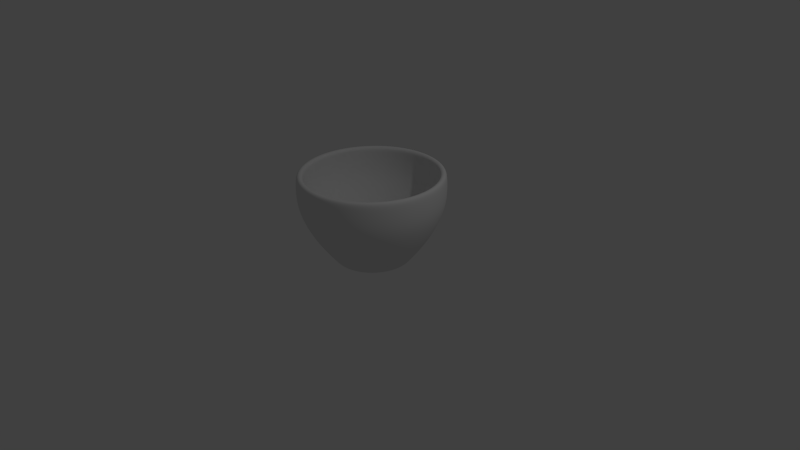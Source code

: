# Source: coffee_cup.blend  (saved by Blender 2.66.1; exported with 4.5.12 LTS)
import bpy
from mathutils import Matrix  # noqa: F401  (used for matrix-valued properties, if any)

bpy.ops.wm.read_factory_settings(use_empty=True)
scene = bpy.context.scene
scene.name = 'Scene'

# ---- collections
col_collection_1 = bpy.data.collections.new('Collection 1'); scene.collection.children.link(col_collection_1)

# ---- world
world_world = bpy.data.worlds.new('World'); scene.world = world_world
world_world.color = (0.05088, 0.05088, 0.05088)
world_world.use_sun_shadow = False
world_world.sun_shadow_jitter_overblur = 0.0
world_world.cycles.sampling_method = 'MANUAL'
world_world.cycles.sample_map_resolution = 256

# ---- cameras
cam_camera = bpy.data.cameras.new('Camera')
cam_camera.clip_end = 100.0
cam_camera.lens = 35.0
cam_camera.sensor_width = 32.0
cam_camera.sensor_height = 18.0
cam_camera.ortho_scale = 7.314
cam_camera.dof.focus_distance = 0.0
cam_camera.dof.aperture_fstop = 128.0

# ---- lights
light_lamp = bpy.data.lights.new('Lamp', 'POINT')
light_lamp.transmission_factor = 0.0
light_lamp.cutoff_distance = 30.0
light_lamp.energy = 100.0
light_lamp.shadow_buffer_clip_start = 1.001
light_lamp.shadow_soft_size = 0.1
light_lamp.shadow_maximum_resolution = 0.006
light_lamp.use_absolute_resolution = True
light_lamp.cycles.use_multiple_importance_sampling = False

# ---- meshes
me_circle = bpy.data.meshes.new('Circle')
me_circle.from_pydata([(-2.086e-08, 0.0, -0.07731), (0.4822, 0.1567, -0.1046), (-0.298, 0.4102, -0.1046), (0.4822, -0.1567, -0.1046), (0.298, -0.4102, -0.1046), (2.097e-08, -0.507, -0.1046), (-0.298, -0.4102, -0.1046), (-2.913e-08, 0.507, -0.1046), (-0.4822, -0.1567, -0.1046), (0.298, 0.4102, -0.1046), (-2.532e-07, 0.8954, -1.136), (-0.5263, 0.7244, -1.136), (-0.8516, 0.2767, -1.136), (-0.8516, -0.2767, -1.136), (-0.5263, -0.7244, -1.136), (-1.674e-07, -0.8954, -1.136), (0.5263, -0.7244, -1.136), (0.8516, -0.2767, -1.136), (0.8516, 0.2767, -1.136), (0.5263, 0.7244, -1.136), (-1.544e-09, 0.6893, -0.335), (-3.795e-10, 0.8383, -0.5902), (0.0, 0.9129, -0.8039), (0.0, 0.9121, -1.045), (0.5361, 0.7379, -1.045), (0.5366, 0.7386, -0.8039), (0.4927, 0.6782, -0.5902), (0.4052, 0.5577, -0.335), (-0.4052, -0.5577, -0.335), (-0.4927, -0.6782, -0.5902), (-0.5366, -0.7386, -0.8039), (-0.5361, -0.7379, -1.045), (-0.8675, -0.2819, -1.045), (-0.8682, -0.2821, -0.8039), (-0.7973, -0.259, -0.5902), (-0.6556, -0.213, -0.335), (6.508e-08, -0.6893, -0.335), (7.994e-08, -0.8383, -0.5902), (8.742e-08, -0.9129, -0.8039), (8.742e-08, -0.9121, -1.045), (0.4052, -0.5577, -0.335), (0.4927, -0.6782, -0.5902), (0.5366, -0.7385, -0.8039), (0.5361, -0.7379, -1.045), (0.6556, -0.213, -0.335), (0.7973, -0.259, -0.5902), (0.8682, -0.2821, -0.8039), (0.8675, -0.2819, -1.045), (-0.4052, 0.5577, -0.335), (-0.4927, 0.6782, -0.5902), (-0.5366, 0.7386, -0.8039), (-0.5361, 0.7379, -1.045), (0.6556, 0.213, -0.335), (0.7973, 0.259, -0.5902), (0.8682, 0.2821, -0.8039), (0.8675, 0.2819, -1.045), (-0.6556, 0.213, -0.335), (-0.7973, 0.259, -0.5902), (-0.8682, 0.2821, -0.8039), (-0.8675, 0.2819, -1.045), (0.2788, 0.3837, -0.07731), (-0.4511, -0.1466, -0.07731), (-1.512e-08, 0.4743, -0.07731), (-0.2788, -0.3837, -0.07731), (3.203e-08, -0.4743, -0.07731), (0.2788, -0.3837, -0.07731), (0.4511, -0.1466, -0.07731), (-0.2788, 0.3837, -0.07731), (0.4511, 0.1466, -0.07731), (-0.4511, 0.1466, -0.07731), (-0.4822, 0.1567, -0.1046), (-1.682e-08, 0.506, 0.01434), (-0.2974, 0.4093, 0.01434), (-0.4812, 0.1564, 0.01434), (-0.4812, -0.1564, 0.01434), (-0.2974, -0.4093, 0.01434), (2.741e-08, -0.506, 0.01434), (0.2974, -0.4093, 0.01434), (0.4812, -0.1564, 0.01434), (0.4812, 0.1564, 0.01434), (0.2974, 0.4093, 0.01434), (-2.532e-07, 0.9822, -1.151), (-0.5773, 0.7946, -1.151), (-0.9342, 0.3035, -1.151), (-0.9342, -0.3035, -1.151), (-0.5773, -0.7946, -1.151), (-1.674e-07, -0.9822, -1.151), (0.5773, -0.7946, -1.151), (0.9342, -0.3035, -1.151), (0.9342, 0.3035, -1.151), (0.5773, 0.7946, -1.151), (-1.544e-09, 0.7621, -0.2851), (-3.795e-10, 0.9188, -0.5541), (0.0, 1.0, -0.7897), (0.0, 1.0, -1.053), (0.5878, 0.809, -1.053), (0.5878, 0.809, -0.7897), (0.5401, 0.7433, -0.5541), (0.4479, 0.6165, -0.2851), (-0.4479, -0.6165, -0.2851), (-0.5401, -0.7433, -0.5541), (-0.5878, -0.809, -0.7897), (-0.5878, -0.809, -1.053), (-0.9511, -0.309, -1.053), (-0.9511, -0.309, -0.7897), (-0.8738, -0.2839, -0.5541), (-0.7248, -0.2355, -0.2851), (6.508e-08, -0.7621, -0.2851), (7.994e-08, -0.9188, -0.5541), (8.742e-08, -1.0, -0.7897), (8.742e-08, -1.0, -1.053), (0.4479, -0.6165, -0.2851), (0.5401, -0.7433, -0.5541), (0.5878, -0.809, -0.7897), (0.5878, -0.809, -1.053), (0.7248, -0.2355, -0.2851), (0.8738, -0.2839, -0.5541), (0.9511, -0.309, -0.7897), (0.9511, -0.309, -1.053), (-0.4479, 0.6165, -0.2851), (-0.5401, 0.7433, -0.5541), (-0.5878, 0.809, -0.7897), (-0.5878, 0.809, -1.053), (0.7248, 0.2355, -0.2851), (0.8738, 0.2839, -0.5541), (0.9511, 0.309, -0.7897), (0.9511, 0.309, -1.053), (-0.7248, 0.2355, -0.2851), (-0.8738, 0.2839, -0.5541), (-0.9511, 0.309, -0.7897), (-0.9511, 0.309, -1.053), (-0.2879, -0.09353, 0.003343), (0.317, 0.4363, -0.01763), (-0.5129, -0.1666, -0.01763), (-1.512e-08, 0.5393, -0.01763), (-0.317, -0.4363, -0.01763), (3.203e-08, -0.5393, -0.01763), (0.317, -0.4363, -0.01763), (0.5129, -0.1666, -0.01763), (-0.317, 0.4363, -0.01763), (0.5129, 0.1666, -0.01763), (-0.5129, 0.1666, -0.01763), (0.1779, 0.2449, 0.003343), (-2.211e-08, 7.737e-09, 0.003343), (-7.424e-09, 0.3027, 0.003343), (-0.1779, 0.2449, 0.003343), (-0.4355, -0.1415, 0.01434), (-0.4355, 0.1415, 0.01434), (-0.2692, 0.3705, 0.01434), (-1.809e-08, 0.458, 0.01434), (1.904e-08, -0.3027, 0.003343), (0.1779, -0.2449, 0.003343), (0.2879, -0.09353, 0.003343), (0.2879, 0.09353, 0.003343), (-0.2879, 0.09353, 0.003343), (0.2692, 0.3705, 0.01434), (0.4355, 0.1415, 0.01434), (0.4355, -0.1415, 0.01434), (0.2692, -0.3705, 0.01434), (2.195e-08, -0.458, 0.01434), (-0.2692, -0.3705, 0.01434), (-0.1779, -0.2449, 0.003343)], [], [(24, 23, 10, 19), (32, 31, 14, 13), (31, 39, 15, 14), (39, 43, 16, 15), (43, 47, 17, 16), (23, 51, 11, 10), (47, 55, 18, 17), (51, 59, 12, 11), (55, 24, 19, 18), (59, 32, 13, 12), (9, 7, 20, 27), (27, 20, 21, 26), (26, 21, 22, 25), (25, 22, 23, 24), (8, 6, 28, 35), (35, 28, 29, 34), (34, 29, 30, 33), (33, 30, 31, 32), (6, 5, 36, 28), (28, 36, 37, 29), (29, 37, 38, 30), (30, 38, 39, 31), (5, 4, 40, 36), (36, 40, 41, 37), (37, 41, 42, 38), (38, 42, 43, 39), (4, 3, 44, 40), (40, 44, 45, 41), (41, 45, 46, 42), (42, 46, 47, 43), (7, 2, 48, 20), (20, 48, 49, 21), (21, 49, 50, 22), (22, 50, 51, 23), (3, 1, 52, 44), (44, 52, 53, 45), (45, 53, 54, 46), (46, 54, 55, 47), (2, 70, 56, 48), (48, 56, 57, 49), (49, 57, 58, 50), (50, 58, 59, 51), (1, 9, 27, 52), (52, 27, 26, 53), (53, 26, 25, 54), (54, 25, 24, 55), (70, 8, 35, 56), (56, 35, 34, 57), (57, 34, 33, 58), (58, 33, 32, 59), (69, 61, 8, 70), (68, 60, 9, 1), (67, 69, 70, 2), (66, 68, 1, 3), (62, 67, 2, 7), (65, 66, 3, 4), (64, 65, 4, 5), (63, 64, 5, 6), (61, 63, 6, 8), (60, 62, 7, 9), (60, 68, 0), (64, 63, 0), (61, 69, 0), (65, 64, 0), (66, 65, 0), (67, 62, 0), (68, 66, 0), (62, 60, 0), (69, 67, 0), (63, 61, 0), (90, 81, 94, 95), (84, 85, 102, 103), (85, 86, 110, 102), (86, 87, 114, 110), (87, 88, 118, 114), (81, 82, 122, 94), (88, 89, 126, 118), (82, 83, 130, 122), (89, 90, 95, 126), (83, 84, 103, 130), (98, 91, 134, 132), (97, 92, 91, 98), (96, 93, 92, 97), (95, 94, 93, 96), (106, 99, 135, 133), (105, 100, 99, 106), (104, 101, 100, 105), (103, 102, 101, 104), (99, 107, 136, 135), (100, 108, 107, 99), (101, 109, 108, 100), (102, 110, 109, 101), (107, 111, 137, 136), (108, 112, 111, 107), (109, 113, 112, 108), (110, 114, 113, 109), (111, 115, 138, 137), (112, 116, 115, 111), (113, 117, 116, 112), (114, 118, 117, 113), (91, 119, 139, 134), (92, 120, 119, 91), (93, 121, 120, 92), (94, 122, 121, 93), (115, 123, 140, 138), (116, 124, 123, 115), (117, 125, 124, 116), (118, 126, 125, 117), (119, 127, 141, 139), (120, 128, 127, 119), (121, 129, 128, 120), (122, 130, 129, 121), (123, 98, 132, 140), (124, 97, 98, 123), (125, 96, 97, 124), (126, 95, 96, 125), (127, 106, 133, 141), (128, 105, 106, 127), (129, 104, 105, 128), (130, 103, 104, 129), (146, 147, 73, 74), (155, 156, 79, 80), (147, 148, 72, 73), (156, 157, 78, 79), (148, 149, 71, 72), (157, 158, 77, 78), (158, 159, 76, 77), (159, 160, 75, 76), (160, 146, 74, 75), (149, 155, 80, 71), (132, 134, 71, 80), (133, 135, 75, 74), (135, 136, 76, 75), (136, 137, 77, 76), (137, 138, 78, 77), (134, 139, 72, 71), (138, 140, 79, 78), (139, 141, 73, 72), (140, 132, 80, 79), (141, 133, 74, 73), (143, 144, 145), (151, 150, 159, 158), (153, 152, 157, 156), (131, 154, 147, 146), (143, 151, 152), (143, 154, 131), (145, 144, 149, 148), (143, 131, 161), (142, 153, 156, 155), (154, 145, 148, 147), (144, 142, 155, 149), (143, 161, 150), (161, 131, 146, 160), (143, 150, 151), (143, 152, 153), (143, 145, 154), (152, 151, 158, 157), (150, 161, 160, 159), (143, 142, 144), (143, 153, 142), (12, 13, 84, 83), (13, 14, 85, 84), (14, 15, 86, 85), (10, 11, 82, 81), (15, 16, 87, 86), (11, 12, 83, 82), (19, 10, 81, 90), (18, 19, 90, 89), (17, 18, 89, 88), (16, 17, 88, 87)])
me_circle.polygons.foreach_set('use_smooth', [True] * 170)
me_circle.use_remesh_preserve_volume = False
me_circle.use_remesh_preserve_attributes = False
me_circle.use_mirror_vertex_groups = False
me_circle.update()

# ---- objects
ob_circle = bpy.data.objects.new('Circle', me_circle)
ob_lamp = bpy.data.objects.new('Lamp', light_lamp)
ob_camera = bpy.data.objects.new('Camera', cam_camera)

# ---- transforms, parenting, visibility, modifiers, constraints
ob_circle.location = (0.0, 0.0, 0.0)
ob_circle.rotation_euler = (-0.0, -3.142, -0.0)
ob_circle.lineart.crease_threshold = 0.0
_m = ob_circle.modifiers.new('Subsurf', 'SUBSURF')
_m.uv_smooth = 'PRESERVE_CORNERS'
_m.levels = 3
_m.render_levels = 3
_m.show_only_control_edges = False
ob_lamp.location = (4.076, 1.005, 5.904)
ob_lamp.rotation_euler = (0.6503, 0.05522, 1.866)
ob_lamp.lock_rotations_4d = False
ob_lamp.empty_display_type = 'ARROWS'
ob_lamp.color = (0.0, 0.0, 0.0, 0.0)
ob_lamp.lineart.crease_threshold = 0.0
ob_camera.location = (7.481, -6.508, 5.344)
ob_camera.rotation_euler = (1.109, 0.01082, 0.8149)
ob_camera.lock_rotations_4d = False
ob_camera.empty_display_type = 'ARROWS'
ob_camera.color = (0.0, 0.0, 0.0, 0.0)
ob_camera.display_type = 'WIRE'
ob_camera.lineart.crease_threshold = 0.0

# ---- collection membership
col_collection_1.objects.link(ob_circle)
col_collection_1.objects.link(ob_lamp)
col_collection_1.objects.link(ob_camera)

# ---- scene / render settings (as saved in the file)
scene.camera = ob_camera
scene.frame_start = 1; scene.frame_end = 250; scene.frame_set(1)
scene.render.engine = 'BLENDER_EEVEE_NEXT'
scene.render.image_settings.color_mode = 'RGB'
scene.render.image_settings.compression = 90
scene.render.resolution_percentage = 50
scene.render.dither_intensity = 0.0
scene.render.bake_margin = 2
scene.cycles.use_denoising = False
scene.cycles.samples = 10
scene.cycles.sampling_pattern = 'TABULATED_SOBOL'
scene.cycles.light_sampling_threshold = 0.0
scene.cycles.use_adaptive_sampling = False
scene.cycles.use_light_tree = False
scene.cycles.blur_glossy = 0.0
scene.cycles.volume_bounces = 1
scene.cycles.pixel_filter_type = 'GAUSSIAN'
scene.cycles.sample_clamp_indirect = 0.0
scene.view_settings.view_transform = 'Standard'
bpy.context.view_layer.update()
